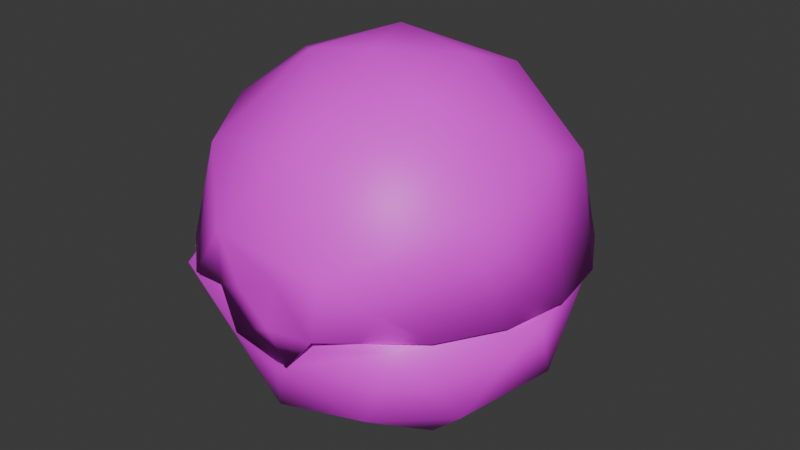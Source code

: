 # Source: item.blend  (saved by Blender 4.2.66; exported with 4.5.12 LTS)
import bpy
from mathutils import Matrix  # noqa: F401  (used for matrix-valued properties, if any)

bpy.ops.wm.read_factory_settings(use_empty=True)
scene = bpy.context.scene
scene.name = 'NestBall'

# ---- images (referenced by path relative to the original .blend; pixels are not part of the script)
import os
ASSET_DIR = os.environ.get("B2B_ASSET_DIR", "")  # directory of the original .blend (textures are referenced by path, not embedded)
HERE = os.path.dirname(os.path.abspath(__file__))  # packed textures are extracted next to this script under _unpacked/

def load_image(name, relpath, width, height, colorspace="sRGB"):
    """Load a texture the original file referenced (path relative to the .blend, or extracted next to this script)."""
    p = next((c for c in (os.path.join(HERE, relpath), os.path.join(ASSET_DIR, relpath)) if relpath and os.path.exists(c)), "")
    if p:
        img = bpy.data.images.load(p, check_existing=True)
        img.name = name
    else:  # same state as the original file: an image datablock whose file is absent (Cycles renders it pink)
        img = bpy.data.images.new(name, width, height)
        img.source = "FILE"
        img.filepath = "//" + (relpath or name)
    img.colorspace_settings.name = colorspace
    return img
img_it_ball_16_body1_png_001 = load_image('it_ball_16_Body1.png.001', 'it_ball_16_Body1.png', 1024, 1024, 'sRGB')

# ---- materials (node trees are filled in below, after node groups)
mat_item_material = bpy.data.materials.new('Item_Material')
mat_item_material.diffuse_color = (0.9194, 0.4589, 0.8016, 1.0)

# ---- material node trees
mat_item_material.use_nodes = True; mat_item_material.node_tree.nodes.clear()
_N = mat_item_material.node_tree.nodes; _L = mat_item_material.node_tree.links
n0 = _N.new('ShaderNodeBsdfPrincipled'); n0.name = 'Principled BSDF'; n0.location = (10, 300)
n1 = _N.new('ShaderNodeOutputMaterial'); n1.name = 'Material Output'; n1.location = (300, 300)
n2 = _N.new('ShaderNodeTexImage'); n2.name = 'Image Texture'; n2.location = (-280, 240)
n2.image = img_it_ball_16_body1_png_001
_L.new(n0.outputs[0], n1.inputs[0])
_L.new(n2.outputs[0], n0.inputs[0])
n1.is_active_output = True

# ---- world
world_world = bpy.data.worlds.new('World'); scene.world = world_world
world_world.use_nodes = True; world_world.node_tree.nodes.clear()
_N = world_world.node_tree.nodes; _L = world_world.node_tree.links
n0 = _N.new('ShaderNodeOutputWorld'); n0.name = 'World Output'; n0.location = (300, 300)
n1 = _N.new('ShaderNodeBackground'); n1.name = 'Background'; n1.location = (10, 300)
n1.inputs[0].default_value = (0.05088, 0.05088, 0.05088, 1.0)
_L.new(n1.outputs[0], n0.inputs[0])
n0.is_active_output = True
world_world.color = (0.05088, 0.05088, 0.05088)
world_world.sun_shadow_jitter_overblur = 0.0

# ---- meshes
me_nestball = bpy.data.meshes.new('NestBall')
me_nestball.from_pydata([(0.9415, -2.648, 2.824), (0.4959, -2.684, 2.827), (0.9035, -2.641, 2.838), (-0.9682, -2.669, 2.826), (0.4959, -2.684, 2.827), (0.8182, -2.663, 2.521), (1.948, -2.365, 2.82), (0.2167, -2.786, 2.054), (1.29, -2.193, 1.329), (3.022, -0.5603, 2.821), (2.245, -1.258, 1.309), (-0.6445, -2.673, 2.194), (2.742, 0.9888, 2.836), (2.009, 2.344, 2.826), (-0.3925, -2.177, 0.8366), (1.317, -0.6949, 0.3103), (2.54, 0.4838, 1.312), (-1.952, -1.637, 1.33), (-1.115, -0.8038, 0.2927), (0.09616, -1.014, 0.1285), (1.645, 2.007, 1.314), (1.113, 1.034, 0.3481), (0.8408, 0.05943, 0.06257), (-0.8571, 0.3581, 0.05043), (-0.2823, 1.432, 0.3167), (-0.01875, 2.599, 1.315), (-1.29, 2.227, 1.336), (-2.245, 1.292, 1.313), (-2.54, -0.4498, 1.31), (-0.9188, -2.645, 2.837), (-1.928, -2.418, 2.796), (-3.036, -0.478, 2.822), (-1.945, 2.398, 2.826), (0.04174, 3.09, 2.825), (1.106, -2.8, 3.708), (-1.622, -2.044, 4.67), (0.3818, -2.199, 5.195), (-2.43, -0.7149, 4.84), (-1.848, 0.09787, 5.474), (-0.8749, -0.7621, 5.87), (0.1361, -0.5907, 6.023), (1.367, -0.9388, 5.624), (-0.6376, 0.9042, 5.898), (-2.343, 1.334, 4.496), (-1.471, 2.016, 4.834), (-0.4445, 2.349, 4.987), (2.343, -1.336, 4.493), (2.483, 0.2639, 4.832), (1.06, 0.4627, 5.873), (-2.82, 1.067, 2.91), (-2.287, 1.972, 2.905), (0.9329, 1.675, 5.438), (0.9078, 2.538, 4.498), (2.328, 1.361, 4.496), (2.819, -1.066, 2.906), (2.285, -1.97, 2.898), (0.3771, -0.4549, 0.3761), (0.8807, 0.5249, 0.5282), (-0.5098, 0.8995, 0.5476), (-0.7463, -0.6107, 0.4868), (1.49, 1.651, 1.409), (-0.6719, 2.123, 1.409), (2.161, -0.457, 1.406), (-2.161, 0.4872, 1.407), (0.6262, -2.162, 1.46), (-1.489, -1.632, 1.412), (7.569e-06, 2.826, 2.834), (2.337, -1.336, 2.828), (-2.723, 1.038, 2.837), (-2.337, -1.336, 2.828), (0.0, -0.004384, 5.685), (0.8843, 1.507, 5.11), (0.1574, -1.804, 5.069), (-1.303, 1.182, 5.094), (-1.318, -1.172, 5.093), (1.816, 0.1225, 5.062), (0.0, 2.176, 4.506), (1.752, 2.073, 2.891), (1.88, -1.214, 4.545), (2.663, 0.503, 2.882), (0.009636, 2.715, 2.89), (1.717, -2.098, 2.876), (0.3606, -2.772, 2.853), (2.543, -0.9246, 2.885), (-2.218, -0.2829, 4.547), (3.013, -0.03287, 2.911), (2.843, 1.005, 2.911), (2.329, 1.922, 2.906), (0.9544, -2.839, 2.797), (1.534, 2.607, 2.9), (0.5547, 2.976, 2.896), (-0.4923, 2.985, 2.921), (-3.013, 0.03336, 2.91), (-2.841, -1.004, 2.906), (-2.326, -1.92, 2.897), (-1.509, -2.62, 2.873), (-0.7322, -2.819, 3.874), (-1.478, 2.638, 2.899), (-1.717, -2.098, 2.876), (-2.608, -0.7719, 2.875), (-2.652, 0.5549, 2.888), (-1.737, 2.085, 2.891), (0.08274, -2.791, 2.653), (-0.4122, -2.795, 3.109), (0.266, -2.802, 3.429), (-0.6118, -2.727, 2.269), (0.3893, -2.758, 2.12), (1.018, -2.62, 2.921), (0.898, -2.656, 2.849), (-0.9111, -2.684, 2.924), (-0.426, -2.763, 2.844)], [], [(7, 5, 11), (5, 0, 1), (5, 4, 11), (4, 3, 11), (2, 5, 6), (6, 5, 7), (6, 7, 8), (6, 8, 10), (6, 10, 9), (8, 7, 14), (7, 11, 14), (9, 10, 16), (9, 16, 12), (12, 16, 13), (14, 19, 8), (8, 15, 10), (8, 19, 15), (13, 16, 20), (10, 15, 16), (14, 17, 18), (14, 18, 19), (15, 19, 22), (13, 20, 33), (18, 23, 19), (19, 23, 22), (15, 21, 16), (15, 22, 21), (16, 21, 20), (20, 25, 33), (20, 21, 25), (21, 24, 25), (21, 22, 24), (22, 23, 24), (24, 26, 25), (24, 23, 27), (24, 27, 26), (23, 28, 27), (23, 18, 28), (18, 17, 28), (17, 14, 30), (14, 11, 30), (11, 29, 30), (17, 30, 28), (30, 31, 28), (28, 31, 27), (31, 68, 27), (68, 32, 27), (27, 32, 26), (26, 32, 25), (32, 33, 25), (34, 36, 96), (96, 36, 35), (36, 39, 35), (35, 39, 37), (35, 95, 96), (95, 35, 94), (35, 37, 94), (94, 37, 93), (37, 39, 38), (36, 40, 39), (93, 37, 92), (36, 41, 40), (39, 40, 42), (39, 42, 38), (38, 43, 37), (38, 42, 44), (38, 44, 43), (37, 43, 92), (42, 45, 44), (42, 40, 48), (41, 36, 46), (41, 46, 47), (41, 47, 48), (41, 48, 40), (43, 49, 92), (49, 43, 50), (43, 44, 50), (50, 44, 97), (48, 47, 51), (48, 51, 42), (42, 51, 45), (51, 52, 45), (44, 45, 97), (97, 45, 91), (45, 52, 91), (51, 47, 53), (51, 53, 52), (52, 90, 91), (90, 52, 89), (52, 53, 89), (89, 53, 87), (87, 53, 86), (53, 47, 86), (86, 47, 85), (47, 46, 85), (85, 46, 54), (54, 46, 55), (46, 34, 55), (46, 36, 34), (56, 57, 58), (56, 58, 59), (58, 57, 61), (56, 62, 57), (58, 63, 59), (59, 64, 56), (60, 57, 62), (57, 60, 61), (58, 61, 63), (64, 59, 65), (56, 64, 62), (59, 63, 65), (60, 62, 12), (64, 65, 29), (64, 29, 2), (12, 66, 60), (61, 60, 66), (62, 64, 67), (67, 12, 62), (67, 64, 2), (65, 69, 29), (63, 61, 68), (68, 61, 66), (65, 63, 69), (63, 68, 69), (30, 29, 69), (69, 31, 30), (69, 68, 31), (4, 2, 29), (2, 6, 67), (68, 66, 32), (6, 9, 67), (66, 33, 32), (9, 12, 67), (66, 13, 33), (66, 12, 13), (70, 71, 75), (70, 73, 71), (70, 75, 72), (70, 74, 73), (70, 72, 74), (73, 76, 71), (72, 75, 78), (75, 71, 77), (75, 77, 79), (75, 79, 78), (73, 74, 84), (76, 80, 71), (76, 73, 101), (76, 101, 80), (80, 77, 71), (72, 98, 74), (72, 78, 81), (72, 82, 98), (72, 81, 82), (79, 83, 78), (78, 83, 81), (74, 98, 84), (73, 100, 101), (73, 84, 100), (98, 99, 84), (84, 99, 100), (34, 88, 55), (95, 109, 96), (82, 110, 98), (104, 88, 34), (104, 102, 88), (102, 106, 88), (34, 96, 104), (102, 105, 106), (96, 103, 104), (102, 103, 105), (103, 109, 105), (109, 103, 96), (103, 102, 104), (107, 88, 106), (88, 108, 81), (88, 81, 55), (108, 82, 81), (81, 83, 55), (83, 54, 55), (83, 79, 54), (79, 85, 54), (79, 86, 85), (79, 77, 86), (77, 87, 86), (77, 89, 87), (77, 80, 89), (80, 90, 89), (80, 91, 90), (80, 97, 91), (80, 101, 97), (101, 50, 97), (101, 49, 50), (101, 100, 49), (100, 92, 49), (100, 99, 92), (99, 93, 92), (99, 94, 93), (99, 98, 94), (98, 95, 94), (98, 109, 95), (98, 110, 109), (106, 105, 107), (105, 109, 107)])
me_nestball.polygons.foreach_set('use_smooth', [True] * 204)
_k = set([(2, 29), (2, 67), (12, 66), (12, 67), (29, 69), (66, 68), (68, 69), (88, 106)])
me_nestball.attributes.new('sharp_edge', 'BOOLEAN', 'EDGE').data.foreach_set('value', [ (min(e.vertices), max(e.vertices)) in _k for e in me_nestball.edges])
_uv = me_nestball.uv_layers.new(name='Float2')
_uv.uv.foreach_set('vector', [0.4344, 0.7192, 0.4573, 0.6828, 0.4455, 0.7962, 0.4573, 0.6828, 0.4787, 0.6725, 0.4788, 0.7088, 0.4573, 0.6828, 0.4788, 0.7088, 0.4455, 0.7962, 0.4788, 0.7088, 0.4788, 0.828, 0.4455, 0.7962, 0.4616, 0.8208, 0.4398, 0.7975, 0.421, 0.8935, 0.421, 0.8935, 0.4398, 0.7975, 0.4228, 0.7584, 0.421, 0.8935, 0.4228, 0.7584, 0.3635, 0.8156, 0.421, 0.8935, 0.3635, 0.8156, 0.3133, 0.8634, 0.421, 0.8935, 0.3133, 0.8634, 0.2875, 0.9715, 0.3635, 0.8156, 0.4228, 0.7584, 0.3489, 0.7284, 0.4228, 0.7584, 0.4322, 0.7047, 0.3489, 0.7284, 0.2875, 0.9715, 0.3133, 0.8634, 0.2243, 0.8793, 0.2875, 0.9715, 0.2243, 0.8793, 0.1684, 0.9649, 0.1684, 0.9649, 0.2243, 0.8793, 0.0746, 0.8955, 0.3489, 0.7284, 0.2888, 0.7524, 0.3635, 0.8156, 0.3635, 0.8156, 0.2807, 0.8097, 0.3133, 0.8634, 0.3635, 0.8156, 0.2888, 0.7524, 0.2807, 0.8097, 0.0746, 0.8955, 0.2243, 0.8793, 0.1459, 0.8343, 0.3133, 0.8634, 0.2807, 0.8097, 0.2243, 0.8793, 0.3489, 0.7284, 0.3326, 0.6459, 0.2804, 0.7012, 0.3489, 0.7284, 0.2804, 0.7012, 0.2888, 0.7524, 0.2807, 0.8097, 0.2888, 0.7524, 0.2466, 0.7807, 0.0746, 0.8955, 0.1459, 0.8343, 0.0209, 0.7505, 0.2804, 0.7012, 0.2322, 0.7163, 0.2888, 0.7524, 0.2888, 0.7524, 0.2322, 0.7163, 0.2466, 0.7807, 0.2807, 0.8097, 0.2028, 0.7987, 0.2243, 0.8793, 0.2807, 0.8097, 0.2466, 0.7807, 0.2028, 0.7987, 0.2243, 0.8793, 0.2028, 0.7987, 0.1459, 0.8343, 0.1459, 0.8343, 0.1148, 0.7495, 0.0209, 0.7505, 0.1459, 0.8343, 0.2028, 0.7987, 0.1148, 0.7495, 0.2028, 0.7987, 0.1877, 0.7388, 0.1148, 0.7495, 0.2028, 0.7987, 0.2466, 0.7807, 0.1877, 0.7388, 0.2466, 0.7807, 0.2322, 0.7163, 0.1877, 0.7388, 0.1877, 0.7388, 0.1304, 0.6826, 0.1148, 0.7495, 0.1877, 0.7388, 0.2322, 0.7163, 0.1805, 0.6349, 0.1877, 0.7388, 0.1805, 0.6349, 0.1304, 0.6826, 0.2322, 0.7163, 0.2695, 0.6189, 0.1805, 0.6349, 0.2322, 0.7163, 0.2804, 0.7012, 0.2695, 0.6189, 0.2804, 0.7012, 0.3326, 0.6459, 0.2695, 0.6189, 0.3326, 0.6459, 0.3489, 0.7284, 0.4056, 0.605, 0.3489, 0.7284, 0.4322, 0.7047, 0.4056, 0.605, 0.4322, 0.7047, 0.4605, 0.6733, 0.4056, 0.605, 0.3326, 0.6459, 0.4056, 0.605, 0.2695, 0.6189, 0.4056, 0.605, 0.2848, 0.5262, 0.2695, 0.6189, 0.2695, 0.6189, 0.2848, 0.5262, 0.1805, 0.6349, 0.2848, 0.5262, 0.1684, 0.5334, 0.1805, 0.6349, 0.1684, 0.5334, 0.07283, 0.6048, 0.1805, 0.6349, 0.1805, 0.6349, 0.07283, 0.6048, 0.1304, 0.6826, 0.1304, 0.6826, 0.07283, 0.6048, 0.1148, 0.7495, 0.07283, 0.6048, 0.0209, 0.7505, 0.1148, 0.7495, 0.4335, 0.3248, 0.3553, 0.27, 0.4362, 0.2125, 0.4362, 0.2125, 0.3553, 0.27, 0.3594, 0.169, 0.3553, 0.27, 0.2838, 0.2174, 0.3594, 0.169, 0.3594, 0.169, 0.2838, 0.2174, 0.2867, 0.1295, 0.3594, 0.169, 0.4428, 0.1452, 0.4362, 0.2125, 0.4428, 0.1452, 0.3594, 0.169, 0.3944, 0.08638, 0.3594, 0.169, 0.2867, 0.1295, 0.3944, 0.08638, 0.3944, 0.08638, 0.2867, 0.1295, 0.3286, 0.04731, 0.2867, 0.1295, 0.2838, 0.2174, 0.2467, 0.1723, 0.3553, 0.27, 0.2764, 0.2593, 0.2838, 0.2174, 0.3286, 0.04731, 0.2867, 0.1295, 0.2531, 0.03468, 0.3553, 0.27, 0.2955, 0.3131, 0.2764, 0.2593, 0.2838, 0.2174, 0.2764, 0.2593, 0.2177, 0.2294, 0.2838, 0.2174, 0.2177, 0.2294, 0.2467, 0.1723, 0.2467, 0.1723, 0.1804, 0.1288, 0.2867, 0.1295, 0.2467, 0.1723, 0.2177, 0.2294, 0.1491, 0.1857, 0.2467, 0.1723, 0.1491, 0.1857, 0.1804, 0.1288, 0.2867, 0.1295, 0.1804, 0.1288, 0.2531, 0.03468, 0.2177, 0.2294, 0.1372, 0.2352, 0.1491, 0.1857, 0.2177, 0.2294, 0.2764, 0.2593, 0.2367, 0.2983, 0.2955, 0.3131, 0.3553, 0.27, 0.3259, 0.3808, 0.2955, 0.3131, 0.3259, 0.3808, 0.2454, 0.3796, 0.2955, 0.3131, 0.2454, 0.3796, 0.2367, 0.2983, 0.2955, 0.3131, 0.2367, 0.2983, 0.2764, 0.2593, 0.1804, 0.1288, 0.1777, 0.04784, 0.2531, 0.03468, 0.1777, 0.04784, 0.1804, 0.1288, 0.1118, 0.08646, 0.1804, 0.1288, 0.1491, 0.1857, 0.1118, 0.08646, 0.1118, 0.08646, 0.1491, 0.1857, 0.06319, 0.1453, 0.2367, 0.2983, 0.2454, 0.3796, 0.179, 0.297, 0.2367, 0.2983, 0.179, 0.297, 0.2177, 0.2294, 0.2177, 0.2294, 0.179, 0.297, 0.1372, 0.2352, 0.179, 0.297, 0.1164, 0.3046, 0.1372, 0.2352, 0.1491, 0.1857, 0.1372, 0.2352, 0.06319, 0.1453, 0.06319, 0.1453, 0.1372, 0.2352, 0.03756, 0.2169, 0.1372, 0.2352, 0.1164, 0.3046, 0.03756, 0.2169, 0.179, 0.297, 0.2454, 0.3796, 0.1804, 0.3808, 0.179, 0.297, 0.1804, 0.3808, 0.1164, 0.3046, 0.1164, 0.3046, 0.03756, 0.2929, 0.03756, 0.2169, 0.03756, 0.2929, 0.1164, 0.3046, 0.06322, 0.3646, 0.1164, 0.3046, 0.1804, 0.3808, 0.06322, 0.3646, 0.06322, 0.3646, 0.1804, 0.3808, 0.1119, 0.4234, 0.1119, 0.4234, 0.1804, 0.3808, 0.1779, 0.4619, 0.1804, 0.3808, 0.2454, 0.3796, 0.1779, 0.4619, 0.1779, 0.4619, 0.2454, 0.3796, 0.2533, 0.4752, 0.2454, 0.3796, 0.3259, 0.3808, 0.2533, 0.4752, 0.2533, 0.4752, 0.3259, 0.3808, 0.3286, 0.4617, 0.3286, 0.4617, 0.3259, 0.3808, 0.3945, 0.423, 0.3259, 0.3808, 0.4335, 0.3248, 0.3945, 0.423, 0.3259, 0.3808, 0.3553, 0.27, 0.4335, 0.3248, 0.7934, 0.7881, 0.756, 0.8067, 0.7398, 0.7536, 0.7934, 0.7881, 0.7398, 0.7536, 0.7975, 0.745, 0.7398, 0.7536, 0.756, 0.8067, 0.6705, 0.7397, 0.7934, 0.7881, 0.7979, 0.8802, 0.756, 0.8067, 0.7398, 0.7536, 0.7516, 0.6661, 0.7975, 0.745, 0.7975, 0.745, 0.8826, 0.8044, 0.7934, 0.7881, 0.6937, 0.8467, 0.756, 0.8067, 0.7979, 0.8802, 0.756, 0.8067, 0.6937, 0.8467, 0.6705, 0.7397, 0.7398, 0.7536, 0.6705, 0.7397, 0.7516, 0.6661, 0.8826, 0.8044, 0.7975, 0.745, 0.8563, 0.6994, 0.7934, 0.7881, 0.8826, 0.8044, 0.7979, 0.8802, 0.7975, 0.745, 0.7516, 0.6661, 0.8563, 0.6994, 0.6937, 0.8467, 0.7979, 0.8802, 0.6425, 0.9242, 0.8826, 0.8044, 0.8563, 0.6994, 0.9551, 0.697, 0.8826, 0.8044, 0.9551, 0.697, 0.955, 0.8493, 0.6425, 0.9242, 0.5904, 0.7732, 0.6937, 0.8467, 0.6705, 0.7397, 0.6937, 0.8467, 0.5904, 0.7732, 0.7979, 0.8802, 0.8826, 0.8044, 0.873, 0.9433, 0.873, 0.9433, 0.6425, 0.9242, 0.7979, 0.8802, 0.873, 0.9433, 0.8826, 0.8044, 0.955, 0.8493, 0.8563, 0.6994, 0.873, 0.603, 0.9551, 0.697, 0.7516, 0.6661, 0.6705, 0.7397, 0.639, 0.6236, 0.639, 0.6236, 0.6705, 0.7397, 0.5904, 0.7732, 0.8563, 0.6994, 0.7516, 0.6661, 0.873, 0.603, 0.7516, 0.6661, 0.639, 0.6236, 0.873, 0.603, 0.5482, 0.9007, 0.5478, 0.8561, 0.5012, 0.9203, 0.5012, 0.9203, 0.5482, 0.9619, 0.5482, 0.9007, 0.5012, 0.9203, 0.5571, 0.9485, 0.5482, 0.9619, 0.5482, 0.8054, 0.5498, 0.7894, 0.5478, 0.8561, 0.5498, 0.7894, 0.5482, 0.7535, 0.5012, 0.7244, 0.5571, 0.9485, 0.5012, 0.8224, 0.5482, 0.8913, 0.5482, 0.7535, 0.5482, 0.684, 0.5012, 0.7244, 0.5012, 0.8224, 0.5482, 0.8218, 0.5482, 0.8913, 0.5482, 0.684, 0.5545, 0.6972, 0.5012, 0.7244, 0.5012, 0.8224, 0.5482, 0.7523, 0.5482, 0.8218, 0.5012, 0.8224, 0.5545, 0.6972, 0.5482, 0.7523, 0.7752, 0.2254, 0.7988, 0.299, 0.7238, 0.2906, 0.7752, 0.2254, 0.853, 0.217, 0.7988, 0.299, 0.7752, 0.2254, 0.7238, 0.2906, 0.7081, 0.179, 0.7752, 0.2254, 0.7749, 0.1465, 0.853, 0.217, 0.7752, 0.2254, 0.7081, 0.179, 0.7749, 0.1465, 0.853, 0.217, 0.8618, 0.299, 0.7988, 0.299, 0.7081, 0.179, 0.7238, 0.2906, 0.6693, 0.2579, 0.7238, 0.2906, 0.7988, 0.299, 0.8094, 0.4198, 0.7238, 0.2906, 0.8094, 0.4198, 0.6765, 0.3963, 0.7238, 0.2906, 0.6765, 0.3963, 0.6693, 0.2579, 0.853, 0.217, 0.7749, 0.1465, 0.8355, 0.1325, 0.8618, 0.299, 0.9263, 0.3524, 0.7988, 0.299, 0.8618, 0.299, 0.853, 0.217, 0.9726, 0.2255, 0.8618, 0.299, 0.9726, 0.2255, 0.9263, 0.3524, 0.9263, 0.3524, 0.8094, 0.4198, 0.7988, 0.299, 0.7081, 0.179, 0.741, 0.03106, 0.7749, 0.1465, 0.7081, 0.179, 0.6693, 0.2579, 0.5778, 0.2254, 0.7081, 0.179, 0.623, 0.09767, 0.741, 0.03106, 0.7081, 0.179, 0.5778, 0.2254, 0.623, 0.09767, 0.6765, 0.3963, 0.6016, 0.3256, 0.6693, 0.2579, 0.6693, 0.2579, 0.6016, 0.3256, 0.5778, 0.2254, 0.7749, 0.1465, 0.741, 0.03106, 0.8355, 0.1325, 0.853, 0.217, 0.9264, 0.09863, 0.9726, 0.2255, 0.853, 0.217, 0.8355, 0.1325, 0.9264, 0.09863, 0.741, 0.03106, 0.8438, 0.03714, 0.8355, 0.1325, 0.8355, 0.1325, 0.8438, 0.03714, 0.9264, 0.09863, 0.9582, 0.5476, 0.966, 0.5131, 0.9177, 0.5182, 0.9176, 0.5164, 0.9348, 0.5131, 0.9353, 0.5445, 0.9751, 0.4707, 0.9488, 0.4493, 0.9002, 0.4511, 0.5625, 0.5283, 0.6695, 0.4671, 0.6142, 0.592, 0.5625, 0.5283, 0.5458, 0.4532, 0.6695, 0.4671, 0.5458, 0.4532, 0.5713, 0.3825, 0.6695, 0.4671, 0.6142, 0.592, 0.4625, 0.5916, 0.5625, 0.5283, 0.5458, 0.4532, 0.4533, 0.4024, 0.5713, 0.3825, 0.4625, 0.5916, 0.4891, 0.4986, 0.5625, 0.5283, 0.5458, 0.4532, 0.4891, 0.4986, 0.4533, 0.4024, 0.4891, 0.4986, 0.4086, 0.467, 0.4533, 0.4024, 0.4086, 0.467, 0.4891, 0.4986, 0.4625, 0.5916, 0.4982, 0.5063, 0.545, 0.4628, 0.5598, 0.5284, 0.5237, 1.662, 0.4968, 1.662, 0.5053, 1.757, 0.5008, 0.9275, 0.5226, 0.9279, 0.5476, 0.8859, 0.5008, 0.9275, 0.5476, 0.8859, 0.5009, 0.8703, 0.5226, 0.9279, 0.5453, 0.9272, 0.5476, 0.8859, 0.5476, 0.8859, 0.5476, 0.8333, 0.5009, 0.8703, 0.5476, 0.8333, 0.5008, 0.8333, 0.5009, 0.8703, 0.5476, 0.8333, 0.5476, 0.7795, 0.5008, 0.8333, 0.5476, 0.7795, 0.5008, 0.7964, 0.5008, 0.8333, 0.5476, 0.7795, 0.5008, 0.7595, 0.5008, 0.7964, 0.5476, 0.7795, 0.5476, 0.7071, 0.5008, 0.7595, 0.5476, 0.7071, 0.5008, 0.7225, 0.5008, 0.7595, 0.5476, 0.7071, 0.5009, 0.6856, 0.5008, 0.7225, 0.5476, 0.7071, 0.5476, 0.6642, 0.5009, 0.6856, 0.5476, 0.6642, 0.5008, 0.6487, 0.5009, 0.6856, 0.5476, 0.6642, 0.5009, 0.6856, 0.5008, 0.6487, 0.5476, 0.6642, 0.5008, 0.7225, 0.5009, 0.6856, 0.5476, 0.6642, 0.5476, 0.738, 0.5008, 0.7225, 0.5476, 0.738, 0.5008, 0.7595, 0.5008, 0.7225, 0.5476, 0.738, 0.5008, 0.7964, 0.5008, 0.7595, 0.5476, 0.738, 0.5476, 0.7964, 0.5008, 0.7964, 0.5476, 0.7964, 0.5008, 0.8333, 0.5008, 0.7964, 0.5476, 0.7964, 0.5476, 0.8522, 0.5008, 0.8333, 0.5476, 0.8522, 0.5009, 0.8703, 0.5008, 0.8333, 0.5476, 0.8522, 0.5009, 0.9072, 0.5009, 0.8703, 0.5476, 0.8522, 0.5476, 0.9228, 0.5009, 0.9072, 0.5476, 0.9228, 0.5008, 0.9441, 0.5009, 0.9072, 0.5476, 0.9228, 0.5037, 0.9645, 0.5008, 0.9441, 0.5476, 0.9228, 0.5453, 0.9641, 0.5037, 0.9645, 0.8019, 0.661, 0.7311, 0.6897, 0.8532, 0.8081, 0.7311, 0.6897, 0.6971, 0.8053, 0.8532, 0.8081])
me_nestball.materials.append(mat_item_material)
me_nestball.update()
me_nestball.normals_split_custom_set([tuple(v) for v in zip(*[iter([0.03451, -0.9934, -0.1098, 0.187, -0.9821, -0.02081, -0.1797, -0.9666, -0.1825, 0.03603, -0.9993, -0.005208, 0.08124, -0.9966, 0.01685, 0.01968, -0.9986, -0.04936, 0.187, -0.9821, -0.02081, 0.03141, -0.9993, -0.01823, -0.1797, -0.9666, -0.1825, 0.03141, -0.9993, -0.01823, -0.03699, -0.9993, 0.002296, -0.1797, -0.9666, -0.1825, 0.2513, -0.9349, 0.2508, 0.187, -0.9821, -0.02081, 0.5334, -0.6685, 0.5182, 0.5334, -0.6685, 0.5182, 0.187, -0.9821, -0.02081, 0.03451, -0.9934, -0.1098, 0.5334, -0.6685, 0.5182, 0.03451, -0.9934, -0.1098, 0.3944, -0.7407, -0.5439, 0.5334, -0.6685, 0.5182, 0.3944, -0.7407, -0.5439, 0.7474, -0.4055, -0.5263, 0.5334, -0.6685, 0.5182, 0.7474, -0.4055, -0.5263, 0.8416, -0.1559, 0.5172, 0.3944, -0.7407, -0.5439, 0.03451, -0.9934, -0.1098, -0.1302, -0.729, -0.6721, 0.03451, -0.9934, -0.1098, -0.1797, -0.9666, -0.1825, -0.1302, -0.729, -0.6721, 0.8416, -0.1559, 0.5172, 0.7474, -0.4055, -0.5263, 0.8328, 0.1696, -0.5269, 0.8416, -0.1559, 0.5172, 0.8328, 0.1696, -0.5269, 0.9343, 0.3537, 0.04344, 0.9343, 0.3537, 0.04344, 0.8328, 0.1696, -0.5269, 0.5635, 0.6485, 0.5118, -0.1302, -0.729, -0.6721, 0.04258, -0.3555, -0.9337, 0.3944, -0.7407, -0.5439, 0.3944, -0.7407, -0.5439, 0.4542, -0.247, -0.856, 0.7474, -0.4055, -0.5263, 0.3944, -0.7407, -0.5439, 0.04258, -0.3555, -0.9337, 0.4542, -0.247, -0.856, 0.5635, 0.6485, 0.5118, 0.8328, 0.1696, -0.5269, 0.5343, 0.6614, -0.5264, 0.7474, -0.4055, -0.5263, 0.4542, -0.247, -0.856, 0.8328, 0.1696, -0.5269, -0.1302, -0.729, -0.6721, -0.6513, -0.5603, -0.5117, -0.4037, -0.2727, -0.8733, -0.1302, -0.729, -0.6721, -0.4037, -0.2727, -0.8733, 0.04258, -0.3555, -0.9337, 0.4542, -0.247, -0.856, 0.04258, -0.3555, -0.9337, 0.2649, 0.04881, -0.963, 0.5635, 0.6485, 0.5118, 0.5343, 0.6614, -0.5264, 0.01364, 0.8624, 0.506, -0.4037, -0.2727, -0.8733, -0.3082, 0.1295, -0.9425, 0.04258, -0.3555, -0.9337, 0.04258, -0.3555, -0.9337, -0.3082, 0.1295, -0.9425, 0.2649, 0.04881, -0.963, 0.4542, -0.247, -0.856, 0.3713, 0.3518, -0.8593, 0.8328, 0.1696, -0.5269, 0.4542, -0.247, -0.856, 0.2649, 0.04881, -0.963, 0.3713, 0.3518, -0.8593, 0.8328, 0.1696, -0.5269, 0.3713, 0.3518, -0.8593, 0.5343, 0.6614, -0.5264, 0.5343, 0.6614, -0.5264, 0.0139, 0.8501, -0.5265, 0.01364, 0.8624, 0.506, 0.5343, 0.6614, -0.5264, 0.3713, 0.3518, -0.8593, 0.0139, 0.8501, -0.5265, 0.3713, 0.3518, -0.8593, -0.09562, 0.4798, -0.8722, 0.0139, 0.8501, -0.5265, 0.3713, 0.3518, -0.8593, 0.2649, 0.04881, -0.963, -0.09562, 0.4798, -0.8722, 0.2649, 0.04881, -0.963, -0.3082, 0.1295, -0.9425, -0.09562, 0.4798, -0.8722, -0.09562, 0.4798, -0.8722, -0.4145, 0.7398, -0.5299, 0.0139, 0.8501, -0.5265, -0.09562, 0.4798, -0.8722, -0.3082, 0.1295, -0.9425, -0.7456, 0.3862, -0.5431, -0.09562, 0.4798, -0.8722, -0.7456, 0.3862, -0.5431, -0.4145, 0.7398, -0.5299, -0.3082, 0.1295, -0.9425, -0.8319, -0.1332, -0.5388, -0.7456, 0.3862, -0.5431, -0.3082, 0.1295, -0.9425, -0.4037, -0.2727, -0.8733, -0.8319, -0.1332, -0.5388, -0.4037, -0.2727, -0.8733, -0.6513, -0.5603, -0.5117, -0.8319, -0.1332, -0.5388, -0.6513, -0.5603, -0.5117, -0.1302, -0.729, -0.6721, -0.5463, -0.6957, 0.4664, -0.1302, -0.729, -0.6721, -0.1797, -0.9666, -0.1825, -0.5463, -0.6957, 0.4664, -0.1797, -0.9666, -0.1825, -0.2228, -0.9516, 0.2118, -0.5463, -0.6957, 0.4664, -0.6513, -0.5603, -0.5117, -0.5463, -0.6957, 0.4664, -0.8319, -0.1332, -0.5388, -0.5463, -0.6957, 0.4664, -0.8497, -0.138, 0.5088, -0.8319, -0.1332, -0.5388, -0.8319, -0.1332, -0.5388, -0.8497, -0.138, 0.5088, -0.7456, 0.3862, -0.5431, -0.8497, -0.138, 0.5088, -0.9425, 0.3313, 0.04407, -0.7456, 0.3862, -0.5431, -0.9425, 0.3313, 0.04407, -0.5312, 0.6687, 0.5202, -0.7456, 0.3862, -0.5431, -0.7456, 0.3862, -0.5431, -0.5312, 0.6687, 0.5202, -0.4145, 0.7398, -0.5299, -0.4145, 0.7398, -0.5299, -0.5312, 0.6687, 0.5202, 0.0139, 0.8501, -0.5265, -0.5312, 0.6687, 0.5202, 0.01364, 0.8624, 0.506, 0.0139, 0.8501, -0.5265, 0.352, -0.9068, 0.232, 0.1184, -0.7149, 0.6891, -0.2053, -0.9493, 0.238, -0.2053, -0.9493, 0.238, 0.1184, -0.7149, 0.6891, -0.5283, -0.6657, 0.5271, 0.1184, -0.7149, 0.6891, -0.2943, -0.2844, 0.9124, -0.5283, -0.6657, 0.5271, -0.5283, -0.6657, 0.5271, -0.2943, -0.2844, 0.9124, -0.8139, -0.232, 0.5326, -0.5283, -0.6657, 0.5271, -0.3405, -0.6978, -0.6302, -0.2053, -0.9493, 0.238, -0.3405, -0.6978, -0.6302, -0.5283, -0.6657, 0.5271, -0.6527, -0.5164, -0.5543, -0.5283, -0.6657, 0.5271, -0.8139, -0.232, 0.5326, -0.6527, -0.5164, -0.5543, -0.6527, -0.5164, -0.5543, -0.8139, -0.232, 0.5326, -0.7942, -0.2851, -0.5367, -0.8139, -0.232, 0.5326, -0.2943, -0.2844, 0.9124, -0.5992, 0.07343, 0.7972, 0.1184, -0.7149, 0.6891, 0.04529, -0.1942, 0.9799, -0.2943, -0.2844, 0.9124, -0.7942, -0.2851, -0.5367, -0.8139, -0.232, 0.5326, -0.8455, 0.02067, -0.5336, 0.1184, -0.7149, 0.6891, 0.462, -0.3201, 0.8271, 0.04529, -0.1942, 0.9799, -0.2943, -0.2844, 0.9124, 0.04529, -0.1942, 0.9799, -0.2072, 0.2999, 0.9312, -0.2943, -0.2844, 0.9124, -0.2072, 0.2999, 0.9312, -0.5992, 0.07343, 0.7972, -0.5992, 0.07343, 0.7972, -0.7937, 0.408, 0.4512, -0.8139, -0.232, 0.5326, -0.5992, 0.07343, 0.7972, -0.2072, 0.2999, 0.9312, -0.4926, 0.6715, 0.5536, -0.5992, 0.07343, 0.7972, -0.4926, 0.6715, 0.5536, -0.7937, 0.408, 0.4512, -0.8139, -0.232, 0.5326, -0.7937, 0.408, 0.4512, -0.8455, 0.02067, -0.5336, -0.2072, 0.2999, 0.9312, -0.1424, 0.7908, 0.5953, -0.4926, 0.6715, 0.5536, -0.2072, 0.2999, 0.9312, 0.04529, -0.1942, 0.9799, 0.3578, 0.162, 0.9197, 0.462, -0.3201, 0.8271, 0.1184, -0.7149, 0.6891, 0.769, -0.4481, 0.4559, 0.462, -0.3201, 0.8271, 0.769, -0.4481, 0.4559, 0.8221, 0.06977, 0.565, 0.462, -0.3201, 0.8271, 0.8221, 0.06977, 0.565, 0.3578, 0.162, 0.9197, 0.462, -0.3201, 0.8271, 0.3578, 0.162, 0.9197, 0.04529, -0.1942, 0.9799, -0.7937, 0.408, 0.4512, -0.7798, 0.2746, -0.5626, -0.8455, 0.02067, -0.5336, -0.7798, 0.2746, -0.5626, -0.7937, 0.408, 0.4512, -0.6145, 0.5425, -0.5728, -0.7937, 0.408, 0.4512, -0.4926, 0.6715, 0.5536, -0.6145, 0.5425, -0.5728, -0.6145, 0.5425, -0.5728, -0.4926, 0.6715, 0.5536, -0.3981, 0.7287, -0.5573, 0.3578, 0.162, 0.9197, 0.8221, 0.06977, 0.565, 0.316, 0.528, 0.7882, 0.3578, 0.162, 0.9197, 0.316, 0.528, 0.7882, -0.2072, 0.2999, 0.9312, -0.2072, 0.2999, 0.9312, 0.316, 0.528, 0.7882, -0.1424, 0.7908, 0.5953, 0.316, 0.528, 0.7882, 0.3092, 0.8496, 0.4272, -0.1424, 0.7908, 0.5953, -0.4926, 0.6715, 0.5536, -0.1424, 0.7908, 0.5953, -0.3981, 0.7287, -0.5573, -0.3981, 0.7287, -0.5573, -0.1424, 0.7908, 0.5953, -0.1437, 0.8433, -0.5179, -0.1424, 0.7908, 0.5953, 0.3092, 0.8496, 0.4272, -0.1437, 0.8433, -0.5179, 0.316, 0.528, 0.7882, 0.8221, 0.06977, 0.565, 0.7559, 0.4683, 0.4574, 0.316, 0.528, 0.7882, 0.7559, 0.4683, 0.4574, 0.3092, 0.8496, 0.4272, 0.3092, 0.8496, 0.4272, 0.1306, 0.8044, -0.5795, -0.1437, 0.8433, -0.5179, 0.1306, 0.8044, -0.5795, 0.3092, 0.8496, 0.4272, 0.4362, 0.6952, -0.5713, 0.3092, 0.8496, 0.4272, 0.7559, 0.4683, 0.4574, 0.4362, 0.6952, -0.5713, 0.4362, 0.6952, -0.5713, 0.7559, 0.4683, 0.4574, 0.6245, 0.5334, -0.5706, 0.6245, 0.5334, -0.5706, 0.7559, 0.4683, 0.4574, 0.7852, 0.2644, -0.5599, 0.7559, 0.4683, 0.4574, 0.8221, 0.06977, 0.565, 0.7852, 0.2644, -0.5599, 0.7852, 0.2644, -0.5599, 0.8221, 0.06977, 0.565, 0.8412, -0.01773, -0.5405, 0.8221, 0.06977, 0.565, 0.769, -0.4481, 0.4559, 0.8412, -0.01773, -0.5405, 0.8412, -0.01773, -0.5405, 0.769, -0.4481, 0.4559, 0.7845, -0.2695, -0.5586, 0.7845, -0.2695, -0.5586, 0.769, -0.4481, 0.4559, 0.6184, -0.5389, -0.572, 0.769, -0.4481, 0.4559, 0.352, -0.9068, 0.232, 0.6184, -0.5389, -0.572, 0.769, -0.4481, 0.4559, 0.1184, -0.7149, 0.6891, 0.352, -0.9068, 0.232, -0.1754, 0.2262, 0.9581, -0.3458, -0.2361, 0.9081, 0.1922, -0.3628, 0.9118, -0.1754, 0.2262, 0.9581, 0.1922, -0.3628, 0.9118, 0.306, 0.2491, 0.9189, 0.1922, -0.3628, 0.9118, -0.3458, -0.2361, 0.9081, 0.2673, -0.7708, 0.5783, -0.1754, 0.2262, 0.9581, -0.7692, 0.1982, 0.6074, -0.3458, -0.2361, 0.9081, 0.1922, -0.3628, 0.9118, 0.7701, -0.149, 0.6203, 0.306, 0.2491, 0.9189, 0.306, 0.2491, 0.9189, -0.2405, 0.7495, 0.6168, -0.1754, 0.2262, 0.9581, -0.5222, -0.6347, 0.5697, -0.3458, -0.2361, 0.9081, -0.7692, 0.1982, 0.6074, -0.3458, -0.2361, 0.9081, -0.5222, -0.6347, 0.5697, 0.2673, -0.7708, 0.5783, 0.1922, -0.3628, 0.9118, 0.2673, -0.7708, 0.5783, 0.7701, -0.149, 0.6203, -0.2405, 0.7495, 0.6168, 0.306, 0.2491, 0.9189, 0.5457, 0.5809, 0.6039, -0.1754, 0.2262, 0.9581, -0.2405, 0.7495, 0.6168, -0.7692, 0.1982, 0.6074, 0.306, 0.2491, 0.9189, 0.7701, -0.149, 0.6203, 0.5457, 0.5809, 0.6039, -0.5222, -0.6347, 0.5697, -0.7692, 0.1982, 0.6074, -0.8623, -0.3402, 0.3751, -0.2405, 0.7495, 0.6168, 0.5457, 0.5809, 0.6039, 0.3079, 0.8652, 0.3958, -0.2405, 0.7495, 0.6168, 0.3079, 0.8652, 0.3958, -0.3453, 0.8627, 0.3695, -0.8623, -0.3402, 0.3751, -0.01033, -0.9475, 0.3197, -0.5222, -0.6347, 0.5697, 0.2673, -0.7708, 0.5783, -0.5222, -0.6347, 0.5697, -0.01033, -0.9475, 0.3197, -0.7692, 0.1982, 0.6074, -0.2405, 0.7495, 0.6168, -0.7933, 0.4873, 0.365, -0.7933, 0.4873, 0.365, -0.8623, -0.3402, 0.3751, -0.7692, 0.1982, 0.6074, -0.7933, 0.4873, 0.365, -0.2405, 0.7495, 0.6168, -0.3453, 0.8627, 0.3695, 0.5457, 0.5809, 0.6039, 0.8345, 0.4204, 0.3562, 0.3079, 0.8652, 0.3958, 0.7701, -0.149, 0.6203, 0.2673, -0.7708, 0.5783, 0.8522, -0.357, 0.3826, 0.8522, -0.357, 0.3826, 0.2673, -0.7708, 0.5783, -0.01033, -0.9475, 0.3197, 0.5457, 0.5809, 0.6039, 0.7701, -0.149, 0.6203, 0.8345, 0.4204, 0.3562, 0.7701, -0.149, 0.6203, 0.8522, -0.357, 0.3826, 0.8345, 0.4204, 0.3562, -0.5463, -0.6957, 0.4664, -0.2228, -0.9516, 0.2118, -0.0731, -0.05354, 0.9959, -0.0731, -0.05354, 0.9959, -0.8497, -0.138, 0.5088, -0.5463, -0.6957, 0.4664, -0.0731, -0.05354, 0.9959, -0.9425, 0.3313, 0.04407, -0.8497, -0.138, 0.5088, -0.0001614, -0.263, 0.9648, -0.0001614, -0.263, 0.9648, -0.0001614, -0.263, 0.9648, 0.2513, -0.9349, 0.2508, 0.5334, -0.6685, 0.5182, 0.02967, -0.01802, 0.9994, -0.9425, 0.3313, 0.04407, -0.0009797, 0.03042, 0.9995, -0.5312, 0.6687, 0.5202, 0.5334, -0.6685, 0.5182, 0.8416, -0.1559, 0.5172, 0.02967, -0.01802, 0.9994, -0.0009797, 0.03042, 0.9995, 0.01364, 0.8624, 0.506, -0.5312, 0.6687, 0.5202, 0.8416, -0.1559, 0.5172, 0.9343, 0.3537, 0.04344, 0.02967, -0.01802, 0.9994, -0.0009797, 0.03042, 0.9995, 0.5635, 0.6485, 0.5118, 0.01364, 0.8624, 0.506, -0.0009797, 0.03042, 0.9995, 0.9343, 0.3537, 0.04344, 0.5635, 0.6485, 0.5118, -0.0003926, 0.006978, -1.0, -0.3627, -0.58, -0.7295, -0.6902, -0.07245, -0.72, -0.0003926, 0.006978, -1.0, 0.5011, -0.4543, -0.7366, -0.3627, -0.58, -0.7295, -0.0003926, 0.006978, -1.0, -0.6902, -0.07245, -0.72, -0.06503, 0.6976, -0.7135, -0.0003926, 0.006978, -1.0, 0.4918, 0.4696, -0.7333, 0.5011, -0.4543, -0.7366, -0.0003926, 0.006978, -1.0, -0.06503, 0.6976, -0.7135, 0.4918, 0.4696, -0.7333, 0.5011, -0.4543, -0.7366, -0.006273, -0.8641, -0.5033, -0.3627, -0.58, -0.7295, -0.06503, 0.6976, -0.7135, -0.6902, -0.07245, -0.72, -0.6824, 0.4701, -0.5597, -0.6902, -0.07245, -0.72, -0.3627, -0.58, -0.7295, -0.2799, -0.3284, -0.9021, -0.6902, -0.07245, -0.72, -0.2799, -0.3284, -0.9021, -0.4086, -0.09861, -0.9074, -0.6902, -0.07245, -0.72, -0.4086, -0.09861, -0.9074, -0.6824, 0.4701, -0.5597, 0.5011, -0.4543, -0.7366, 0.4918, 0.4696, -0.7333, 0.8292, 0.08702, -0.5522, -0.006273, -0.8641, -0.5033, -0.01955, -0.4458, -0.8949, -0.3627, -0.58, -0.7295, -0.006273, -0.8641, -0.5033, 0.5011, -0.4543, -0.7366, 0.2852, -0.3429, -0.895, -0.006273, -0.8641, -0.5033, 0.2852, -0.3429, -0.895, -0.01955, -0.4458, -0.8949, -0.01955, -0.4458, -0.8949, -0.2799, -0.3284, -0.9021, -0.3627, -0.58, -0.7295, -0.06503, 0.6976, -0.7135, 0.2614, 0.3669, -0.8928, 0.4918, 0.4696, -0.7333, -0.06503, 0.6976, -0.7135, -0.6824, 0.4701, -0.5597, -0.2925, 0.4468, -0.8455, -0.06503, 0.6976, -0.7135, -0.06905, 0.832, -0.5504, 0.2614, 0.3669, -0.8928, -0.06503, 0.6976, -0.7135, -0.2925, 0.4468, -0.8455, -0.06905, 0.832, -0.5504, -0.4086, -0.09861, -0.9074, -0.4569, 0.1473, -0.8772, -0.6824, 0.4701, -0.5597, -0.6824, 0.4701, -0.5597, -0.4569, 0.1473, -0.8772, -0.2925, 0.4468, -0.8455, 0.4918, 0.4696, -0.7333, 0.2614, 0.3669, -0.8928, 0.8292, 0.08702, -0.5522, 0.5011, -0.4543, -0.7366, 0.4406, -0.133, -0.8878, 0.2852, -0.3429, -0.895, 0.5011, -0.4543, -0.7366, 0.8292, 0.08702, -0.5522, 0.4406, -0.133, -0.8878, 0.2614, 0.3669, -0.8928, 0.4309, 0.1652, -0.8872, 0.8292, 0.08702, -0.5522, 0.8292, 0.08702, -0.5522, 0.4309, 0.1652, -0.8872, 0.4406, -0.133, -0.8878, 0.352, -0.9068, 0.232, 0.1373, -0.9237, -0.3578, 0.6184, -0.5389, -0.572, -0.3405, -0.6978, -0.6302, -0.2221, -0.7497, -0.6234, -0.2053, -0.9493, 0.238, -0.06905, 0.832, -0.5504, -0.01351, 0.02242, -0.9997, 0.2614, 0.3669, -0.8928, -0.008039, -1.0, -0.005478, 0.1373, -0.9237, -0.3578, 0.352, -0.9068, 0.232, -0.008039, -1.0, -0.005478, -0.04062, -0.9977, -0.05384, 0.1373, -0.9237, -0.3578, -0.04062, -0.9977, -0.05384, 0.1383, -0.04788, -0.9892, 0.1373, -0.9237, -0.3578, 0.352, -0.9068, 0.232, -0.2053, -0.9493, 0.238, -0.008039, -1.0, -0.005478, -0.04062, -0.9977, -0.05384, -0.5951, -0.003589, -0.8036, 0.1383, -0.04788, -0.9892, -0.2053, -0.9493, 0.238, -0.085, -0.995, -0.05182, -0.008039, -1.0, -0.005478, -0.04062, -0.9977, -0.05384, -0.085, -0.995, -0.05182, -0.5951, -0.003589, -0.8036, -0.085, -0.995, -0.05182, -0.2221, -0.7497, -0.6234, -0.5951, -0.003589, -0.8036, -0.2221, -0.7497, -0.6234, -0.085, -0.995, -0.05182, -0.2053, -0.9493, 0.238, -0.085, -0.995, -0.05182, -0.04062, -0.9977, -0.05384, -0.008039, -1.0, -0.005478, 0.4856, 0.7191, -0.4971, 0.8089, 0.1203, -0.5755, 0.1383, -0.04788, -0.9892, 0.1373, -0.9237, -0.3578, -0.06614, 0.1457, -0.9871, -0.2925, 0.4468, -0.8455, 0.1373, -0.9237, -0.3578, -0.2925, 0.4468, -0.8455, 0.6184, -0.5389, -0.572, -0.06614, 0.1457, -0.9871, -0.06905, 0.832, -0.5504, -0.2925, 0.4468, -0.8455, -0.2925, 0.4468, -0.8455, -0.4569, 0.1473, -0.8772, 0.6184, -0.5389, -0.572, -0.4569, 0.1473, -0.8772, 0.7845, -0.2695, -0.5586, 0.6184, -0.5389, -0.572, -0.4569, 0.1473, -0.8772, -0.4086, -0.09861, -0.9074, 0.7845, -0.2695, -0.5586, -0.4086, -0.09861, -0.9074, 0.8412, -0.01773, -0.5405, 0.7845, -0.2695, -0.5586, -0.4086, -0.09861, -0.9074, 0.7852, 0.2644, -0.5599, 0.8412, -0.01773, -0.5405, -0.4086, -0.09861, -0.9074, -0.2799, -0.3284, -0.9021, 0.7852, 0.2644, -0.5599, -0.2799, -0.3284, -0.9021, 0.6245, 0.5334, -0.5706, 0.7852, 0.2644, -0.5599, -0.2799, -0.3284, -0.9021, 0.4362, 0.6952, -0.5713, 0.6245, 0.5334, -0.5706, -0.2799, -0.3284, -0.9021, -0.01955, -0.4458, -0.8949, 0.4362, 0.6952, -0.5713, -0.01955, -0.4458, -0.8949, 0.1306, 0.8044, -0.5795, 0.4362, 0.6952, -0.5713, -0.01955, -0.4458, -0.8949, -0.1437, 0.8433, -0.5179, 0.1306, 0.8044, -0.5795, -0.01955, -0.4458, -0.8949, -0.3981, 0.7287, -0.5573, -0.1437, 0.8433, -0.5179, -0.01955, -0.4458, -0.8949, 0.2852, -0.3429, -0.895, -0.3981, 0.7287, -0.5573, 0.2852, -0.3429, -0.895, -0.6145, 0.5425, -0.5728, -0.3981, 0.7287, -0.5573, 0.2852, -0.3429, -0.895, -0.7798, 0.2746, -0.5626, -0.6145, 0.5425, -0.5728, 0.2852, -0.3429, -0.895, 0.4406, -0.133, -0.8878, -0.7798, 0.2746, -0.5626, 0.4406, -0.133, -0.8878, -0.8455, 0.02067, -0.5336, -0.7798, 0.2746, -0.5626, 0.4406, -0.133, -0.8878, 0.4309, 0.1652, -0.8872, -0.8455, 0.02067, -0.5336, 0.4309, 0.1652, -0.8872, -0.7942, -0.2851, -0.5367, -0.8455, 0.02067, -0.5336, 0.4309, 0.1652, -0.8872, -0.6527, -0.5164, -0.5543, -0.7942, -0.2851, -0.5367, 0.4309, 0.1652, -0.8872, 0.2614, 0.3669, -0.8928, -0.6527, -0.5164, -0.5543, 0.2614, 0.3669, -0.8928, -0.3405, -0.6978, -0.6302, -0.6527, -0.5164, -0.5543, 0.2614, 0.3669, -0.8928, -0.2221, -0.7497, -0.6234, -0.3405, -0.6978, -0.6302, 0.2614, 0.3669, -0.8928, -0.01351, 0.02242, -0.9997, -0.2221, -0.7497, -0.6234, 0.1383, -0.04788, -0.9892, -0.5951, -0.003589, -0.8036, 0.4856, 0.7191, -0.4971, -0.5951, -0.003589, -0.8036, -0.2221, -0.7497, -0.6234, 0.4856, 0.7191, -0.4971])] * 3)])

# ---- objects
ob_item = bpy.data.objects.new('item', me_nestball)

# ---- transforms, parenting, visibility, modifiers, constraints
ob_item.location = (0.0, 0.0, 0.0)
_vg = ob_item.vertex_groups.new(name='Monsterball')
_vg = ob_item.vertex_groups.new(name='Origin')
_vg = ob_item.vertex_groups.new(name='Ball')
_vg = ob_item.vertex_groups.new(name='loc_body')
_vg = ob_item.vertex_groups.new(name='Body')
_vg = ob_item.vertex_groups.new(name='Down')
_vg.add([0, 1, 2, 3, 4, 5, 6, 7, 8, 9, 10, 11, 12, 13, 14, 15, 16, 17, 18, 19, 20, 21, 22, 23, 24, 25, 26, 27, 28, 29, 30, 31, 32, 33, 56, 57, 58, 59, 60, 61, 62, 63, 64, 65, 66, 67, 68, 69], 1.0, 'REPLACE')
_vg = ob_item.vertex_groups.new(name='Up')
_vg.add([34, 35, 36, 37, 38, 39, 40, 41, 42, 43, 44, 45, 46, 47, 48, 49, 50, 51, 52, 53, 54, 55, 70, 71, 72, 73, 74, 75, 76, 77, 78, 79, 80, 81, 82, 83, 84, 85, 86, 87, 88, 89, 90, 91, 92, 93, 94, 95, 96, 97, 98, 99, 100, 101, 102, 103, 104, 105, 106, 107, 108, 109, 110], 1.0, 'REPLACE')
_vg = ob_item.vertex_groups.new(name='NestBall')
_m = ob_item.modifiers.new('Armature', 'ARMATURE')

# ---- collection membership
scene.collection.objects.link(ob_item)

# ---- scene / render settings (as saved in the file)
scene.frame_start = 1; scene.frame_end = 250; scene.frame_set(0)
scene.render.engine = 'BLENDER_EEVEE_NEXT'
bpy.context.view_layer.update()

# ---- added for rendering (the .blend has no active camera and no usable light): camera, sun
cam_auto = bpy.data.cameras.new('AutoCamera')
cam_auto.lens = 50.0
cam_auto.sensor_width = 36.0
cam_auto.clip_end = 1000.0
ob_auto_camera = bpy.data.objects.new('AutoCamera', cam_auto)
scene.collection.objects.link(ob_auto_camera)
ob_auto_camera.location = (9.58721, -11.3877, 10.7124)
ob_auto_camera.rotation_euler = (1.09748, -7.21219e-08, 0.694738)
scene.camera = ob_auto_camera
light_auto_sun = bpy.data.lights.new('AutoSun', 'SUN')
light_auto_sun.energy = 3.0
light_auto_sun.angle = 0.0523599
ob_auto_sun = bpy.data.objects.new('AutoSun', light_auto_sun)
scene.collection.objects.link(ob_auto_sun)
ob_auto_sun.rotation_euler = (0.872665, 0.174533, 0.523599)
bpy.context.view_layer.update()
